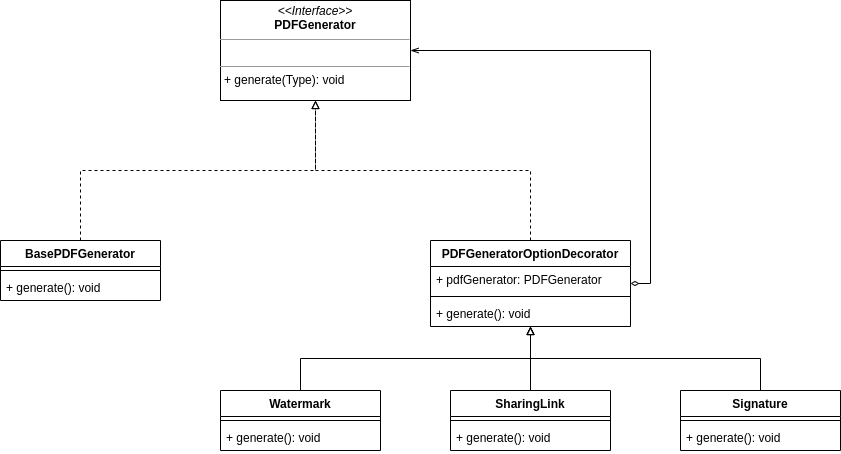

The diagram above was exported from draw.io. Its source (the exported page's mxGraphModel, read from the mxfile embedded in the PNG):
<mxGraphModel dx="1050" dy="662" grid="1" gridSize="10" guides="1" tooltips="1" connect="1" arrows="1" fold="1" page="1" pageScale="1" pageWidth="827" pageHeight="1169" math="0" shadow="0">
  <root>
    <mxCell id="0" />
    <mxCell id="1" parent="0" />
    <mxCell id="v2RAWoNlBCv3khgJlFm9-1" value="&lt;p style=&quot;margin:0px;margin-top:4px;text-align:center;&quot;&gt;&lt;i&gt;&amp;lt;&amp;lt;Interface&amp;gt;&amp;gt;&lt;/i&gt;&lt;br&gt;&lt;b&gt;PDFGenerator&lt;/b&gt;&lt;/p&gt;&lt;hr size=&quot;1&quot;&gt;&lt;p style=&quot;margin:0px;margin-left:4px;&quot;&gt;&lt;br&gt;&lt;/p&gt;&lt;hr size=&quot;1&quot;&gt;&lt;p style=&quot;margin:0px;margin-left:4px;&quot;&gt;+ generate(Type): void&lt;br&gt;&lt;/p&gt;" style="verticalAlign=top;align=left;overflow=fill;fontSize=12;fontFamily=Helvetica;html=1;" parent="1" vertex="1">
      <mxGeometry x="380" y="80" width="190" height="100" as="geometry" />
    </mxCell>
    <mxCell id="4wotJ4d73E93rE3B0TNX-5" style="edgeStyle=orthogonalEdgeStyle;rounded=0;orthogonalLoop=1;jettySize=auto;html=1;exitX=0.5;exitY=0;exitDx=0;exitDy=0;entryX=0.5;entryY=1;entryDx=0;entryDy=0;dashed=1;endArrow=block;endFill=0;" edge="1" parent="1" source="4wotJ4d73E93rE3B0TNX-1" target="v2RAWoNlBCv3khgJlFm9-1">
      <mxGeometry relative="1" as="geometry" />
    </mxCell>
    <mxCell id="4wotJ4d73E93rE3B0TNX-1" value="BasePDFGenerator" style="swimlane;fontStyle=1;align=center;verticalAlign=top;childLayout=stackLayout;horizontal=1;startSize=26;horizontalStack=0;resizeParent=1;resizeParentMax=0;resizeLast=0;collapsible=1;marginBottom=0;" vertex="1" parent="1">
      <mxGeometry x="160" y="320" width="160" height="60" as="geometry" />
    </mxCell>
    <mxCell id="4wotJ4d73E93rE3B0TNX-3" value="" style="line;strokeWidth=1;fillColor=none;align=left;verticalAlign=middle;spacingTop=-1;spacingLeft=3;spacingRight=3;rotatable=0;labelPosition=right;points=[];portConstraint=eastwest;strokeColor=inherit;" vertex="1" parent="4wotJ4d73E93rE3B0TNX-1">
      <mxGeometry y="26" width="160" height="8" as="geometry" />
    </mxCell>
    <mxCell id="4wotJ4d73E93rE3B0TNX-4" value="+ generate(): void" style="text;strokeColor=none;fillColor=none;align=left;verticalAlign=top;spacingLeft=4;spacingRight=4;overflow=hidden;rotatable=0;points=[[0,0.5],[1,0.5]];portConstraint=eastwest;" vertex="1" parent="4wotJ4d73E93rE3B0TNX-1">
      <mxGeometry y="34" width="160" height="26" as="geometry" />
    </mxCell>
    <mxCell id="4wotJ4d73E93rE3B0TNX-10" style="edgeStyle=orthogonalEdgeStyle;rounded=0;orthogonalLoop=1;jettySize=auto;html=1;exitX=0.5;exitY=0;exitDx=0;exitDy=0;dashed=1;endArrow=block;endFill=0;" edge="1" parent="1" source="4wotJ4d73E93rE3B0TNX-6" target="v2RAWoNlBCv3khgJlFm9-1">
      <mxGeometry relative="1" as="geometry" />
    </mxCell>
    <mxCell id="4wotJ4d73E93rE3B0TNX-26" style="edgeStyle=orthogonalEdgeStyle;rounded=0;orthogonalLoop=1;jettySize=auto;html=1;exitX=1;exitY=0.5;exitDx=0;exitDy=0;entryX=1;entryY=0.5;entryDx=0;entryDy=0;endArrow=openThin;endFill=0;startArrow=diamondThin;startFill=0;strokeWidth=1;targetPerimeterSpacing=0;" edge="1" parent="1" source="4wotJ4d73E93rE3B0TNX-6" target="v2RAWoNlBCv3khgJlFm9-1">
      <mxGeometry relative="1" as="geometry" />
    </mxCell>
    <mxCell id="4wotJ4d73E93rE3B0TNX-6" value="PDFGeneratorOptionDecorator" style="swimlane;fontStyle=1;align=center;verticalAlign=top;childLayout=stackLayout;horizontal=1;startSize=26;horizontalStack=0;resizeParent=1;resizeParentMax=0;resizeLast=0;collapsible=1;marginBottom=0;" vertex="1" parent="1">
      <mxGeometry x="590" y="320" width="200" height="86" as="geometry" />
    </mxCell>
    <mxCell id="4wotJ4d73E93rE3B0TNX-7" value="+ pdfGenerator: PDFGenerator" style="text;strokeColor=none;fillColor=none;align=left;verticalAlign=top;spacingLeft=4;spacingRight=4;overflow=hidden;rotatable=0;points=[[0,0.5],[1,0.5]];portConstraint=eastwest;" vertex="1" parent="4wotJ4d73E93rE3B0TNX-6">
      <mxGeometry y="26" width="200" height="26" as="geometry" />
    </mxCell>
    <mxCell id="4wotJ4d73E93rE3B0TNX-8" value="" style="line;strokeWidth=1;fillColor=none;align=left;verticalAlign=middle;spacingTop=-1;spacingLeft=3;spacingRight=3;rotatable=0;labelPosition=right;points=[];portConstraint=eastwest;strokeColor=inherit;" vertex="1" parent="4wotJ4d73E93rE3B0TNX-6">
      <mxGeometry y="52" width="200" height="8" as="geometry" />
    </mxCell>
    <mxCell id="4wotJ4d73E93rE3B0TNX-9" value="+ generate(): void" style="text;strokeColor=none;fillColor=none;align=left;verticalAlign=top;spacingLeft=4;spacingRight=4;overflow=hidden;rotatable=0;points=[[0,0.5],[1,0.5]];portConstraint=eastwest;" vertex="1" parent="4wotJ4d73E93rE3B0TNX-6">
      <mxGeometry y="60" width="200" height="26" as="geometry" />
    </mxCell>
    <mxCell id="4wotJ4d73E93rE3B0TNX-21" style="edgeStyle=orthogonalEdgeStyle;rounded=0;orthogonalLoop=1;jettySize=auto;html=1;exitX=0.5;exitY=0;exitDx=0;exitDy=0;endArrow=block;endFill=0;" edge="1" parent="1" source="4wotJ4d73E93rE3B0TNX-11" target="4wotJ4d73E93rE3B0TNX-6">
      <mxGeometry relative="1" as="geometry" />
    </mxCell>
    <mxCell id="4wotJ4d73E93rE3B0TNX-11" value="Watermark" style="swimlane;fontStyle=1;align=center;verticalAlign=top;childLayout=stackLayout;horizontal=1;startSize=26;horizontalStack=0;resizeParent=1;resizeParentMax=0;resizeLast=0;collapsible=1;marginBottom=0;" vertex="1" parent="1">
      <mxGeometry x="380" y="470" width="160" height="60" as="geometry" />
    </mxCell>
    <mxCell id="4wotJ4d73E93rE3B0TNX-13" value="" style="line;strokeWidth=1;fillColor=none;align=left;verticalAlign=middle;spacingTop=-1;spacingLeft=3;spacingRight=3;rotatable=0;labelPosition=right;points=[];portConstraint=eastwest;strokeColor=inherit;" vertex="1" parent="4wotJ4d73E93rE3B0TNX-11">
      <mxGeometry y="26" width="160" height="8" as="geometry" />
    </mxCell>
    <mxCell id="4wotJ4d73E93rE3B0TNX-14" value="+ generate(): void" style="text;strokeColor=none;fillColor=none;align=left;verticalAlign=top;spacingLeft=4;spacingRight=4;overflow=hidden;rotatable=0;points=[[0,0.5],[1,0.5]];portConstraint=eastwest;" vertex="1" parent="4wotJ4d73E93rE3B0TNX-11">
      <mxGeometry y="34" width="160" height="26" as="geometry" />
    </mxCell>
    <mxCell id="4wotJ4d73E93rE3B0TNX-24" style="edgeStyle=orthogonalEdgeStyle;rounded=0;orthogonalLoop=1;jettySize=auto;html=1;exitX=0.5;exitY=0;exitDx=0;exitDy=0;endArrow=block;endFill=0;" edge="1" parent="1" source="4wotJ4d73E93rE3B0TNX-15" target="4wotJ4d73E93rE3B0TNX-6">
      <mxGeometry relative="1" as="geometry" />
    </mxCell>
    <mxCell id="4wotJ4d73E93rE3B0TNX-15" value="SharingLink" style="swimlane;fontStyle=1;align=center;verticalAlign=top;childLayout=stackLayout;horizontal=1;startSize=26;horizontalStack=0;resizeParent=1;resizeParentMax=0;resizeLast=0;collapsible=1;marginBottom=0;" vertex="1" parent="1">
      <mxGeometry x="610" y="470" width="160" height="60" as="geometry" />
    </mxCell>
    <mxCell id="4wotJ4d73E93rE3B0TNX-16" value="" style="line;strokeWidth=1;fillColor=none;align=left;verticalAlign=middle;spacingTop=-1;spacingLeft=3;spacingRight=3;rotatable=0;labelPosition=right;points=[];portConstraint=eastwest;strokeColor=inherit;" vertex="1" parent="4wotJ4d73E93rE3B0TNX-15">
      <mxGeometry y="26" width="160" height="8" as="geometry" />
    </mxCell>
    <mxCell id="4wotJ4d73E93rE3B0TNX-17" value="+ generate(): void" style="text;strokeColor=none;fillColor=none;align=left;verticalAlign=top;spacingLeft=4;spacingRight=4;overflow=hidden;rotatable=0;points=[[0,0.5],[1,0.5]];portConstraint=eastwest;" vertex="1" parent="4wotJ4d73E93rE3B0TNX-15">
      <mxGeometry y="34" width="160" height="26" as="geometry" />
    </mxCell>
    <mxCell id="4wotJ4d73E93rE3B0TNX-25" style="edgeStyle=orthogonalEdgeStyle;rounded=0;orthogonalLoop=1;jettySize=auto;html=1;exitX=0.5;exitY=0;exitDx=0;exitDy=0;endArrow=block;endFill=0;" edge="1" parent="1" source="4wotJ4d73E93rE3B0TNX-18" target="4wotJ4d73E93rE3B0TNX-6">
      <mxGeometry relative="1" as="geometry" />
    </mxCell>
    <mxCell id="4wotJ4d73E93rE3B0TNX-18" value="Signature" style="swimlane;fontStyle=1;align=center;verticalAlign=top;childLayout=stackLayout;horizontal=1;startSize=26;horizontalStack=0;resizeParent=1;resizeParentMax=0;resizeLast=0;collapsible=1;marginBottom=0;" vertex="1" parent="1">
      <mxGeometry x="840" y="470" width="160" height="60" as="geometry" />
    </mxCell>
    <mxCell id="4wotJ4d73E93rE3B0TNX-19" value="" style="line;strokeWidth=1;fillColor=none;align=left;verticalAlign=middle;spacingTop=-1;spacingLeft=3;spacingRight=3;rotatable=0;labelPosition=right;points=[];portConstraint=eastwest;strokeColor=inherit;" vertex="1" parent="4wotJ4d73E93rE3B0TNX-18">
      <mxGeometry y="26" width="160" height="8" as="geometry" />
    </mxCell>
    <mxCell id="4wotJ4d73E93rE3B0TNX-20" value="+ generate(): void" style="text;strokeColor=none;fillColor=none;align=left;verticalAlign=top;spacingLeft=4;spacingRight=4;overflow=hidden;rotatable=0;points=[[0,0.5],[1,0.5]];portConstraint=eastwest;" vertex="1" parent="4wotJ4d73E93rE3B0TNX-18">
      <mxGeometry y="34" width="160" height="26" as="geometry" />
    </mxCell>
  </root>
</mxGraphModel>